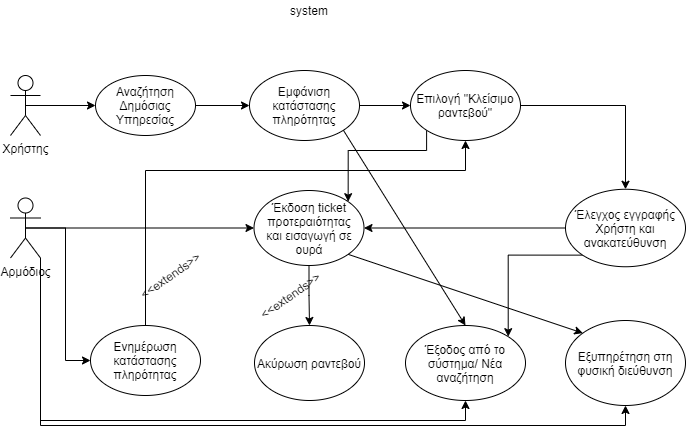

The diagram above was exported from draw.io. Its source (the exported page's mxGraphModel, read from the mxfile embedded in the PNG):
<mxGraphModel dx="765" dy="748" grid="1" gridSize="10" guides="1" tooltips="1" connect="1" arrows="1" fold="1" page="1" pageScale="1" pageWidth="827" pageHeight="1169" math="0" shadow="0">
  <root>
    <mxCell id="0" />
    <mxCell id="1" parent="0" />
    <mxCell id="bSjQfyLTElWlZZLVP9EZ-1" style="edgeStyle=orthogonalEdgeStyle;rounded=0;orthogonalLoop=1;jettySize=auto;html=1;exitX=0.5;exitY=0.5;exitDx=0;exitDy=0;exitPerimeter=0;" edge="1" parent="1" source="bSjQfyLTElWlZZLVP9EZ-2" target="bSjQfyLTElWlZZLVP9EZ-4">
      <mxGeometry relative="1" as="geometry" />
    </mxCell>
    <mxCell id="bSjQfyLTElWlZZLVP9EZ-2" value="Χρήστης" style="shape=umlActor;verticalLabelPosition=bottom;verticalAlign=top;html=1;outlineConnect=0;" vertex="1" parent="1">
      <mxGeometry x="60" y="355" width="30" height="60" as="geometry" />
    </mxCell>
    <mxCell id="bSjQfyLTElWlZZLVP9EZ-3" style="edgeStyle=orthogonalEdgeStyle;rounded=0;orthogonalLoop=1;jettySize=auto;html=1;exitX=1;exitY=0.5;exitDx=0;exitDy=0;entryX=0;entryY=0.5;entryDx=0;entryDy=0;" edge="1" parent="1" source="bSjQfyLTElWlZZLVP9EZ-4" target="bSjQfyLTElWlZZLVP9EZ-6">
      <mxGeometry relative="1" as="geometry" />
    </mxCell>
    <mxCell id="bSjQfyLTElWlZZLVP9EZ-4" value="Αναζήτηση Δημόσιας Υπηρεσίας" style="ellipse;whiteSpace=wrap;html=1;" vertex="1" parent="1">
      <mxGeometry x="145" y="355" width="100" height="60" as="geometry" />
    </mxCell>
    <mxCell id="bSjQfyLTElWlZZLVP9EZ-5" style="edgeStyle=orthogonalEdgeStyle;rounded=0;orthogonalLoop=1;jettySize=auto;html=1;exitX=1;exitY=0.5;exitDx=0;exitDy=0;" edge="1" parent="1" source="bSjQfyLTElWlZZLVP9EZ-6" target="bSjQfyLTElWlZZLVP9EZ-8">
      <mxGeometry relative="1" as="geometry" />
    </mxCell>
    <mxCell id="bSjQfyLTElWlZZLVP9EZ-6" value="Εμφάνιση κατάστασης πληρότητας" style="ellipse;whiteSpace=wrap;html=1;" vertex="1" parent="1">
      <mxGeometry x="299" y="350" width="110" height="70" as="geometry" />
    </mxCell>
    <mxCell id="bSjQfyLTElWlZZLVP9EZ-7" style="edgeStyle=orthogonalEdgeStyle;rounded=0;orthogonalLoop=1;jettySize=auto;html=1;exitX=1;exitY=0.5;exitDx=0;exitDy=0;entryX=0.5;entryY=0;entryDx=0;entryDy=0;" edge="1" parent="1" source="bSjQfyLTElWlZZLVP9EZ-8" target="bSjQfyLTElWlZZLVP9EZ-10">
      <mxGeometry relative="1" as="geometry">
        <mxPoint x="620.0000000000016" y="385" as="targetPoint" />
      </mxGeometry>
    </mxCell>
    <mxCell id="bSjQfyLTElWlZZLVP9EZ-29" style="edgeStyle=orthogonalEdgeStyle;rounded=0;orthogonalLoop=1;jettySize=auto;html=1;exitX=0;exitY=1;exitDx=0;exitDy=0;entryX=1;entryY=0;entryDx=0;entryDy=0;" edge="1" parent="1" source="bSjQfyLTElWlZZLVP9EZ-8" target="bSjQfyLTElWlZZLVP9EZ-12">
      <mxGeometry relative="1" as="geometry">
        <Array as="points">
          <mxPoint x="476" y="430" />
          <mxPoint x="398" y="430" />
        </Array>
      </mxGeometry>
    </mxCell>
    <mxCell id="bSjQfyLTElWlZZLVP9EZ-8" value="Επιλογή &quot;Κλείσιμο ραντεβού&quot;" style="ellipse;whiteSpace=wrap;html=1;" vertex="1" parent="1">
      <mxGeometry x="460" y="350" width="110" height="70" as="geometry" />
    </mxCell>
    <mxCell id="bSjQfyLTElWlZZLVP9EZ-9" style="edgeStyle=orthogonalEdgeStyle;rounded=0;orthogonalLoop=1;jettySize=auto;html=1;exitX=0;exitY=1;exitDx=0;exitDy=0;entryX=1;entryY=0;entryDx=0;entryDy=0;" edge="1" parent="1" source="bSjQfyLTElWlZZLVP9EZ-10" target="bSjQfyLTElWlZZLVP9EZ-25">
      <mxGeometry relative="1" as="geometry">
        <Array as="points">
          <mxPoint x="558" y="535" />
        </Array>
      </mxGeometry>
    </mxCell>
    <mxCell id="bSjQfyLTElWlZZLVP9EZ-10" value="Έλεγχος εγγραφής Χρήστη και ανακατεύθυνση" style="ellipse;whiteSpace=wrap;html=1;" vertex="1" parent="1">
      <mxGeometry x="615" y="468.75" width="120" height="77.5" as="geometry" />
    </mxCell>
    <mxCell id="bSjQfyLTElWlZZLVP9EZ-11" style="edgeStyle=orthogonalEdgeStyle;rounded=0;orthogonalLoop=1;jettySize=auto;html=1;exitX=0.5;exitY=1;exitDx=0;exitDy=0;" edge="1" parent="1" source="bSjQfyLTElWlZZLVP9EZ-12" target="bSjQfyLTElWlZZLVP9EZ-20">
      <mxGeometry relative="1" as="geometry" />
    </mxCell>
    <mxCell id="bSjQfyLTElWlZZLVP9EZ-12" value="Έκδοση ticket προτεραιότητας&lt;br&gt;και εισαγωγή σε ουρά" style="ellipse;whiteSpace=wrap;html=1;" vertex="1" parent="1">
      <mxGeometry x="303.5" y="470" width="110" height="75" as="geometry" />
    </mxCell>
    <mxCell id="bSjQfyLTElWlZZLVP9EZ-13" style="edgeStyle=orthogonalEdgeStyle;rounded=0;orthogonalLoop=1;jettySize=auto;html=1;exitX=0;exitY=0.5;exitDx=0;exitDy=0;entryX=1;entryY=0.5;entryDx=0;entryDy=0;" edge="1" parent="1" source="bSjQfyLTElWlZZLVP9EZ-10" target="bSjQfyLTElWlZZLVP9EZ-12">
      <mxGeometry relative="1" as="geometry">
        <mxPoint x="580" y="452.5" as="sourcePoint" />
        <mxPoint x="580" y="512.5" as="targetPoint" />
      </mxGeometry>
    </mxCell>
    <mxCell id="bSjQfyLTElWlZZLVP9EZ-14" style="edgeStyle=orthogonalEdgeStyle;rounded=0;orthogonalLoop=1;jettySize=auto;html=1;exitX=0.5;exitY=0.5;exitDx=0;exitDy=0;exitPerimeter=0;" edge="1" parent="1" target="bSjQfyLTElWlZZLVP9EZ-12">
      <mxGeometry relative="1" as="geometry">
        <mxPoint x="75" y="507.5" as="sourcePoint" />
      </mxGeometry>
    </mxCell>
    <mxCell id="bSjQfyLTElWlZZLVP9EZ-15" style="edgeStyle=orthogonalEdgeStyle;rounded=0;orthogonalLoop=1;jettySize=auto;html=1;exitX=0.5;exitY=0.5;exitDx=0;exitDy=0;exitPerimeter=0;entryX=0;entryY=0.5;entryDx=0;entryDy=0;" edge="1" parent="1" source="bSjQfyLTElWlZZLVP9EZ-18" target="bSjQfyLTElWlZZLVP9EZ-22">
      <mxGeometry relative="1" as="geometry">
        <mxPoint x="90" y="537.5" as="sourcePoint" />
      </mxGeometry>
    </mxCell>
    <mxCell id="bSjQfyLTElWlZZLVP9EZ-16" style="edgeStyle=orthogonalEdgeStyle;rounded=0;orthogonalLoop=1;jettySize=auto;html=1;exitX=1;exitY=1;exitDx=0;exitDy=0;exitPerimeter=0;entryX=0.5;entryY=1;entryDx=0;entryDy=0;" edge="1" parent="1" source="bSjQfyLTElWlZZLVP9EZ-18" target="bSjQfyLTElWlZZLVP9EZ-25">
      <mxGeometry relative="1" as="geometry" />
    </mxCell>
    <mxCell id="bSjQfyLTElWlZZLVP9EZ-17" style="edgeStyle=orthogonalEdgeStyle;rounded=0;orthogonalLoop=1;jettySize=auto;html=1;exitX=1;exitY=1;exitDx=0;exitDy=0;exitPerimeter=0;entryX=0.5;entryY=1;entryDx=0;entryDy=0;" edge="1" parent="1" source="bSjQfyLTElWlZZLVP9EZ-18" target="bSjQfyLTElWlZZLVP9EZ-19">
      <mxGeometry relative="1" as="geometry" />
    </mxCell>
    <mxCell id="bSjQfyLTElWlZZLVP9EZ-18" value="Αρμόδιος" style="shape=umlActor;verticalLabelPosition=bottom;verticalAlign=top;html=1;outlineConnect=0;" vertex="1" parent="1">
      <mxGeometry x="60" y="477.5" width="30" height="60" as="geometry" />
    </mxCell>
    <mxCell id="bSjQfyLTElWlZZLVP9EZ-19" value="Εξυπηρέτηση στη φυσική διεύθυνση" style="ellipse;whiteSpace=wrap;html=1;" vertex="1" parent="1">
      <mxGeometry x="615" y="600" width="120" height="85" as="geometry" />
    </mxCell>
    <mxCell id="bSjQfyLTElWlZZLVP9EZ-20" value="Ακύρωση ραντεβού" style="ellipse;whiteSpace=wrap;html=1;" vertex="1" parent="1">
      <mxGeometry x="304" y="605" width="110" height="75" as="geometry" />
    </mxCell>
    <mxCell id="bSjQfyLTElWlZZLVP9EZ-21" style="edgeStyle=orthogonalEdgeStyle;rounded=0;orthogonalLoop=1;jettySize=auto;html=1;exitX=0.5;exitY=0;exitDx=0;exitDy=0;entryX=0.5;entryY=1;entryDx=0;entryDy=0;" edge="1" parent="1" source="bSjQfyLTElWlZZLVP9EZ-22" target="bSjQfyLTElWlZZLVP9EZ-8">
      <mxGeometry relative="1" as="geometry">
        <mxPoint x="520" y="430" as="targetPoint" />
        <Array as="points">
          <mxPoint x="195" y="450" />
          <mxPoint x="515" y="450" />
        </Array>
      </mxGeometry>
    </mxCell>
    <mxCell id="bSjQfyLTElWlZZLVP9EZ-22" value="Ενημέρωση κατάστασης πληρότητας" style="ellipse;whiteSpace=wrap;html=1;" vertex="1" parent="1">
      <mxGeometry x="140" y="605" width="110" height="70" as="geometry" />
    </mxCell>
    <mxCell id="bSjQfyLTElWlZZLVP9EZ-23" value="&amp;lt;&amp;lt;extends&amp;gt;&amp;gt;" style="text;html=1;strokeColor=none;fillColor=none;align=center;verticalAlign=middle;whiteSpace=wrap;rounded=0;rotation=-35;" vertex="1" parent="1">
      <mxGeometry x="320" y="565" width="40" height="20" as="geometry" />
    </mxCell>
    <mxCell id="bSjQfyLTElWlZZLVP9EZ-24" value="&amp;lt;&amp;lt;extends&amp;gt;&amp;gt;" style="text;html=1;strokeColor=none;fillColor=none;align=center;verticalAlign=middle;whiteSpace=wrap;rounded=0;rotation=-35;" vertex="1" parent="1">
      <mxGeometry x="200" y="545" width="40" height="20" as="geometry" />
    </mxCell>
    <mxCell id="bSjQfyLTElWlZZLVP9EZ-25" value="Έξοδος από το σύστημα/ Νέα αναζήτηση" style="ellipse;whiteSpace=wrap;html=1;" vertex="1" parent="1">
      <mxGeometry x="455" y="605" width="120" height="75" as="geometry" />
    </mxCell>
    <mxCell id="bSjQfyLTElWlZZLVP9EZ-26" value="" style="endArrow=classic;html=1;entryX=0;entryY=0;entryDx=0;entryDy=0;exitX=1;exitY=1;exitDx=0;exitDy=0;" edge="1" parent="1" source="bSjQfyLTElWlZZLVP9EZ-12" target="bSjQfyLTElWlZZLVP9EZ-19">
      <mxGeometry width="50" height="50" relative="1" as="geometry">
        <mxPoint x="400" y="590" as="sourcePoint" />
        <mxPoint x="450" y="540" as="targetPoint" />
      </mxGeometry>
    </mxCell>
    <mxCell id="bSjQfyLTElWlZZLVP9EZ-27" value="" style="endArrow=classic;html=1;entryX=0.5;entryY=0;entryDx=0;entryDy=0;exitX=1;exitY=1;exitDx=0;exitDy=0;" edge="1" parent="1" source="bSjQfyLTElWlZZLVP9EZ-6" target="bSjQfyLTElWlZZLVP9EZ-25">
      <mxGeometry width="50" height="50" relative="1" as="geometry">
        <mxPoint x="400" y="590" as="sourcePoint" />
        <mxPoint x="450" y="540" as="targetPoint" />
      </mxGeometry>
    </mxCell>
    <mxCell id="bSjQfyLTElWlZZLVP9EZ-28" value="system" style="text;html=1;strokeColor=none;fillColor=none;align=center;verticalAlign=middle;whiteSpace=wrap;rounded=0;" vertex="1" parent="1">
      <mxGeometry x="338.5" y="280" width="40" height="20" as="geometry" />
    </mxCell>
  </root>
</mxGraphModel>